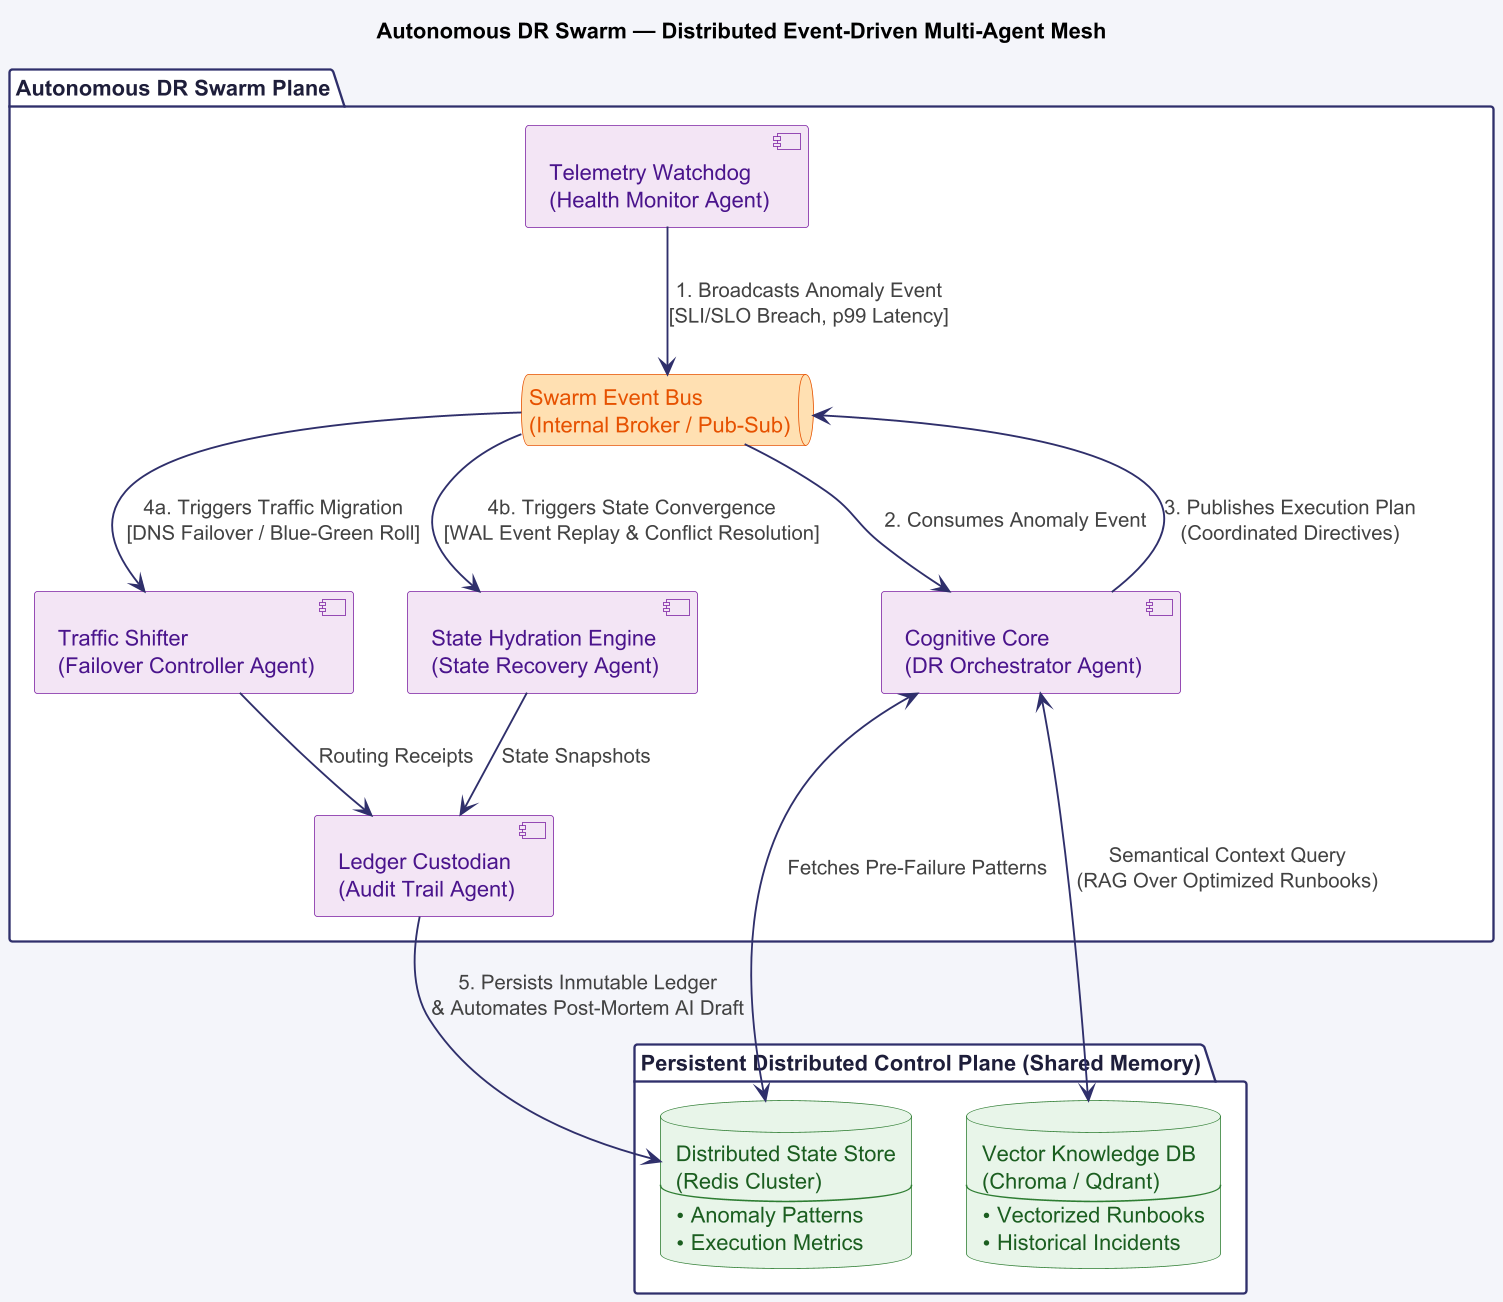

The diagram above was rendered by PlantUML. Its source (embedded in the PNG):
@startuml
skinparam fontName SansSerif
skinparam dpi 150
skinparam shadowing false
skinparam roundcorner 4
skinparam backgroundColor #F4F5FA

' ==========================================
' CONFIGURACIÓN DE ESTILOS (O'REILLY INDIGO)
' ==========================================
skinparam package {
  BorderColor #2F2F6B
  BackgroundColor #FFFFFF
  FontColor #1E1E3A
  FontStyle bold
}

skinparam component {
  BorderColor #7B1FA2
  BackgroundColor #F3E5F5
  FontColor #4A148C
}

skinparam database {
  BorderColor #2E7D32
  BackgroundColor #E8F5E9
  FontColor #1B5E20
}

skinparam queue {
  BorderColor #E65100
  BackgroundColor #FFE0B2
  FontColor #E65100
}

skinparam arrow {
  Color #2F2F6B
  Thickness 1.2
  FontColor #424242
}

title Autonomous DR Swarm — Distributed Event-Driven Multi-Agent Mesh

' ==========================================
' ENJAMBRE DE AGENTES ESPECIALIZADOS (SWARM PLANE)
' ==========================================
package "Autonomous DR Swarm Plane" as SwarmPlane {

  component "Telemetry Watchdog\n(Health Monitor Agent)" as TelemetryAgent
  
  component "Cognitive Core\n(DR Orchestrator Agent)" as OrchestratorAgent
  
  component "Traffic Shifter\n(Failover Controller Agent)" as FailoverAgent
  
  component "State Hydration Engine\n(State Recovery Agent)" as RecoveryAgent
  
  component "Ledger Custodian\n(Audit Trail Agent)" as AuditAgent

  ' Bus interno de eventos del Swarm para desacoplamiento total
  queue "Swarm Event Bus\n(Internal Broker / Pub-Sub)" as SwarmBus
}

' ==========================================
' CAPA DE MEMORIA COMPARTIDA PERSISTENTE (CONTROL PLANE)
' ==========================================
package "Persistent Distributed Control Plane (Shared Memory)" as SharedMemory {
  database "Vector Knowledge DB\n(Chroma / Qdrant)\n---\n• Vectorized Runbooks\n• Historical Incidents" as VectorDB
  
  database "Distributed State Store\n(Redis Cluster)\n---\n• Anomaly Patterns\n• Execution Metrics" as StateStore
}

' ==========================================
' INTERCONEXIONES Y FLUJOS TÉCNICOS
' ==========================================

' 1. Telemetría detecta y publica la anomalía
TelemetryAgent --> SwarmBus : 1. Broadcasts Anomaly Event\n[SLI/SLO Breach, p99 Latency]

' 2. El Orquestador consume, evalúa contexto histórico y decide
SwarmBus --> OrchestratorAgent : 2. Consumes Anomaly Event
OrchestratorAgent <--> VectorDB : Semantical Context Query\n(RAG Over Optimized Runbooks)
OrchestratorAgent <--> StateStore : Fetches Pre-Failure Patterns

' 3. El Orquestador emite comandos coordinados al Bus
OrchestratorAgent --> SwarmBus : 3. Publishes Execution Plan\n(Coordinated Directives)

' 4. Los agentes de ejecución reaccionan en paralelo
SwarmBus --> FailoverAgent : 4a. Triggers Traffic Migration\n[DNS Failover / Blue-Green Roll]
SwarmBus --> RecoveryAgent : 4b. Triggers State Convergence\n[WAL Event Replay & Conflict Resolution]

' 5. El Agente de Auditoría captura todo de forma asíncrona para generar el Post-Mortem
RecoveryAgent --> AuditAgent : State Snapshots
FailoverAgent --> AuditAgent : Routing Receipts
AuditAgent --> StateStore : 5. Persists Inmutable Ledger\n& Automates Post-Mortem AI Draft

@enduml